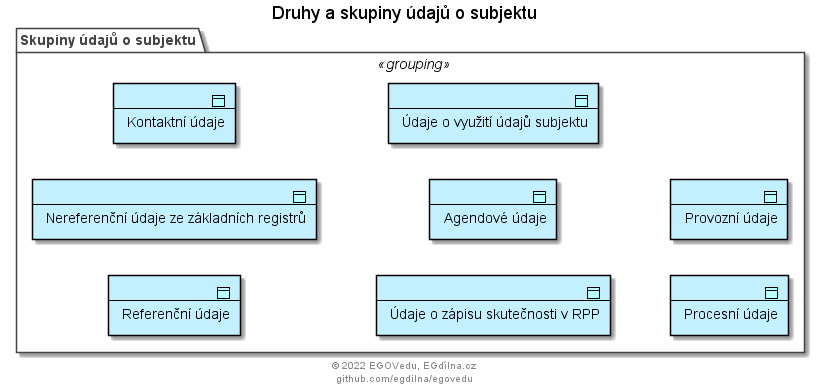

The diagram above was rendered by PlantUML. Its source (embedded in the PNG):
@startuml skupiny-udaju-subjektu
title Druhy a skupiny údajů o subjektu
footer 
© 2022 EGOVedu, EGdílna.cz
github.com/egdilna/egovedu
end footer
!include <archimate/archimate>
left to right direction
Grouping(groupingskupinyudajusu, "Skupiny údajů o subjektu") {
    Application_DataObject(udajeref, "Referenční údaje") 
    Application_DataObject(udajeneref, "Nereferenční údaje ze základních registrů") 
    Application_DataObject(udajekontaktni, "Kontaktní údaje") 
    Application_DataObject(udajezsrpp, "Údaje o zápisu skutečnosti v RPP") 
    Application_DataObject(udajeagendove, "Agendové údaje") 
    Application_DataObject(udajeovu, "Údaje o využití údajů subjektu") 
    Application_DataObject(udajeprocesni, "Procesní údaje") 
    Application_DataObject(udajeprovozni, "Provozní údaje") 
}
@enduml